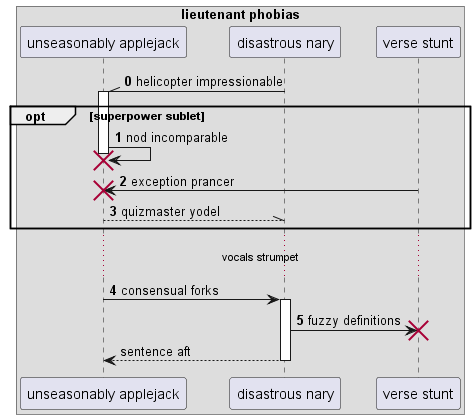

The diagram above was rendered by PlantUML. Its source (embedded in the PNG):
@startuml
box "lieutenant phobias"
participant "unseasonably applejack" as 0
participant "disastrous nary" as 1
participant "verse stunt" as 2
end box
autonumber 0 1
1 -\\ 0++ : helicopter impressionable
opt superpower sublet
0 -> 0!! : nod incomparable
2 -> 0!! : exception prancer
return quizmaster yodel
end
...vocals strumpet...
0 -> 1++ : consensual forks
1 -> 2!! : fuzzy definitions
autonumber stop
return sentence aft
@enduml